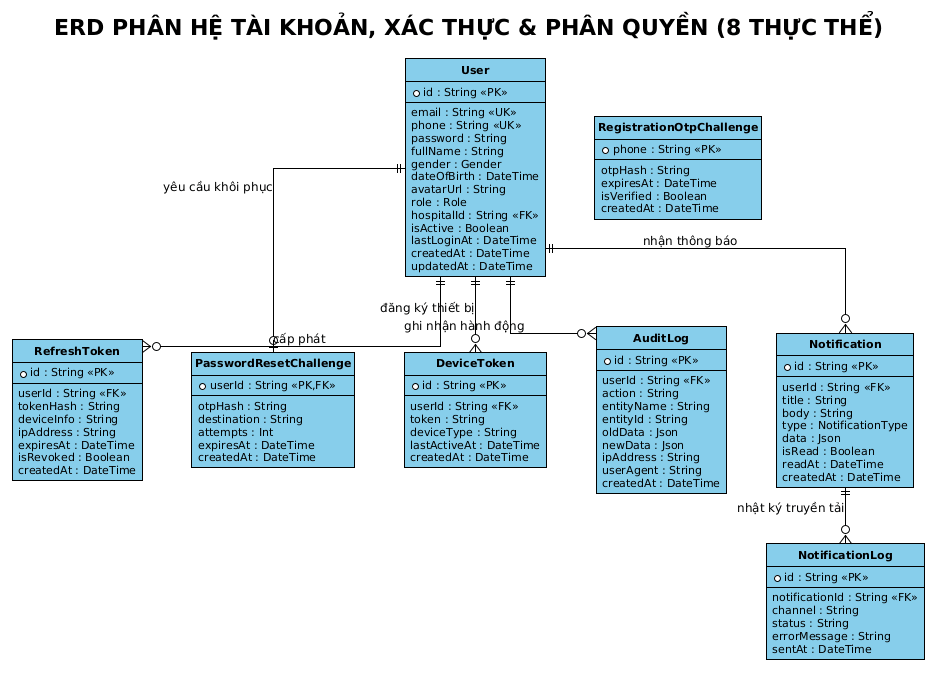

The diagram above was rendered by PlantUML. Its source (embedded in the PNG):
@startuml
!theme plain
skinparam backgroundColor #FFFFFF
skinparam shadowing false
skinparam roundcorner 0
skinparam defaultFontName Arial
skinparam defaultFontSize 12
skinparam defaultFontColor #000000

skinparam ArrowColor #000000
skinparam ArrowFontColor #000000
skinparam ArrowThickness 1

skinparam ClassBackgroundColor #87CEEB
skinparam ClassHeaderBackgroundColor #87CEEB
skinparam ClassBorderColor #000000
skinparam ClassBorderThickness 1
skinparam ClassFontColor #000000
skinparam ClassFontSize 12
skinparam ClassFontStyle bold
skinparam ClassAttributeFontColor #000000
skinparam ClassAttributeFontSize 11
skinparam ClassAttributeFontName Arial

skinparam EntityBackgroundColor #87CEEB
skinparam EntityHeaderBackgroundColor #87CEEB
skinparam EntityBorderColor #000000
skinparam EntityBorderThickness 1
skinparam EntityFontColor #000000
skinparam EntityFontSize 12
skinparam EntityFontStyle bold
skinparam EntityAttributeFontColor #000000
skinparam EntityAttributeFontSize 11
skinparam EntityAttributeFontName Arial

skinparam packageBackgroundColor #FFFFFF
skinparam packageBorderColor #000000
skinparam packageBorderThickness 1
skinparam packageFontColor #000000
skinparam packageFontSize 12
skinparam packageFontStyle bold
skinparam packageStyle rectangle

skinparam nodesep 50
skinparam ranksep 50
skinparam linetype ortho

hide circle

title ERD PHÂN HỆ TÀI KHOẢN, XÁC THỰC & PHÂN QUYỀN (8 THỰC THỂ)

entity "User" as User {
    * id : String <<PK>>
    --
    email : String <<UK>>
    phone : String <<UK>>
    password : String
    fullName : String
    gender : Gender
    dateOfBirth : DateTime
    avatarUrl : String
    role : Role
    hospitalId : String <<FK>>
    isActive : Boolean
    lastLoginAt : DateTime
    createdAt : DateTime
    updatedAt : DateTime
}

entity "RefreshToken" as RefreshToken {
    * id : String <<PK>>
    --
    userId : String <<FK>>
    tokenHash : String
    deviceInfo : String
    ipAddress : String
    expiresAt : DateTime
    isRevoked : Boolean
    createdAt : DateTime
}

entity "PasswordResetChallenge" as PasswordResetChallenge {
    * userId : String <<PK,FK>>
    --
    otpHash : String
    destination : String
    attempts : Int
    expiresAt : DateTime
    createdAt : DateTime
}

entity "RegistrationOtpChallenge" as RegistrationOtpChallenge {
    * phone : String <<PK>>
    --
    otpHash : String
    expiresAt : DateTime
    isVerified : Boolean
    createdAt : DateTime
}

entity "DeviceToken" as DeviceToken {
    * id : String <<PK>>
    --
    userId : String <<FK>>
    token : String
    deviceType : String
    lastActiveAt : DateTime
    createdAt : DateTime
}

entity "AuditLog" as AuditLog {
    * id : String <<PK>>
    --
    userId : String <<FK>>
    action : String
    entityName : String
    entityId : String
    oldData : Json
    newData : Json
    ipAddress : String
    userAgent : String
    createdAt : DateTime
}

entity "Notification" as Notification {
    * id : String <<PK>>
    --
    userId : String <<FK>>
    title : String
    body : String
    type : NotificationType
    data : Json
    isRead : Boolean
    readAt : DateTime
    createdAt : DateTime
}

entity "NotificationLog" as NotificationLog {
    * id : String <<PK>>
    --
    notificationId : String <<FK>>
    channel : String
    status : String
    errorMessage : String
    sentAt : DateTime
}

User ||--o{ RefreshToken : "cấp phát"
User ||--o| PasswordResetChallenge : "yêu cầu khôi phục"
User ||--o{ DeviceToken : "đăng ký thiết bị"
User ||--o{ AuditLog : "ghi nhận hành động"
User ||--o{ Notification : "nhận thông báo"
Notification ||--o{ NotificationLog : "nhật ký truyền tải"
@enduml